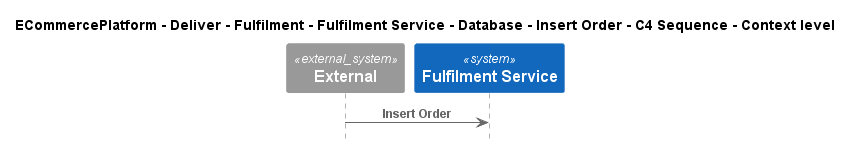

The diagram above was rendered by PlantUML. Its source (embedded in the PNG):
@startuml
!include ..\..\..\..\..\..\..\..\..\.c4s\C4_Sequence.puml

title ECommercePlatform - Deliver - Fulfilment - Fulfilment Service - Database - Insert Order - C4 Sequence - Context level

System_Ext(C4InterFlow.SoftwareSystems.ExternalSystem, "External", "")
System(ECommercePlatform.Deliver.Fulfilment.SoftwareSystems.FulfilmentService, "Fulfilment Service", "")

Rel(C4InterFlow.SoftwareSystems.ExternalSystem, ECommercePlatform.Deliver.Fulfilment.SoftwareSystems.FulfilmentService, "Insert Order")


@enduml